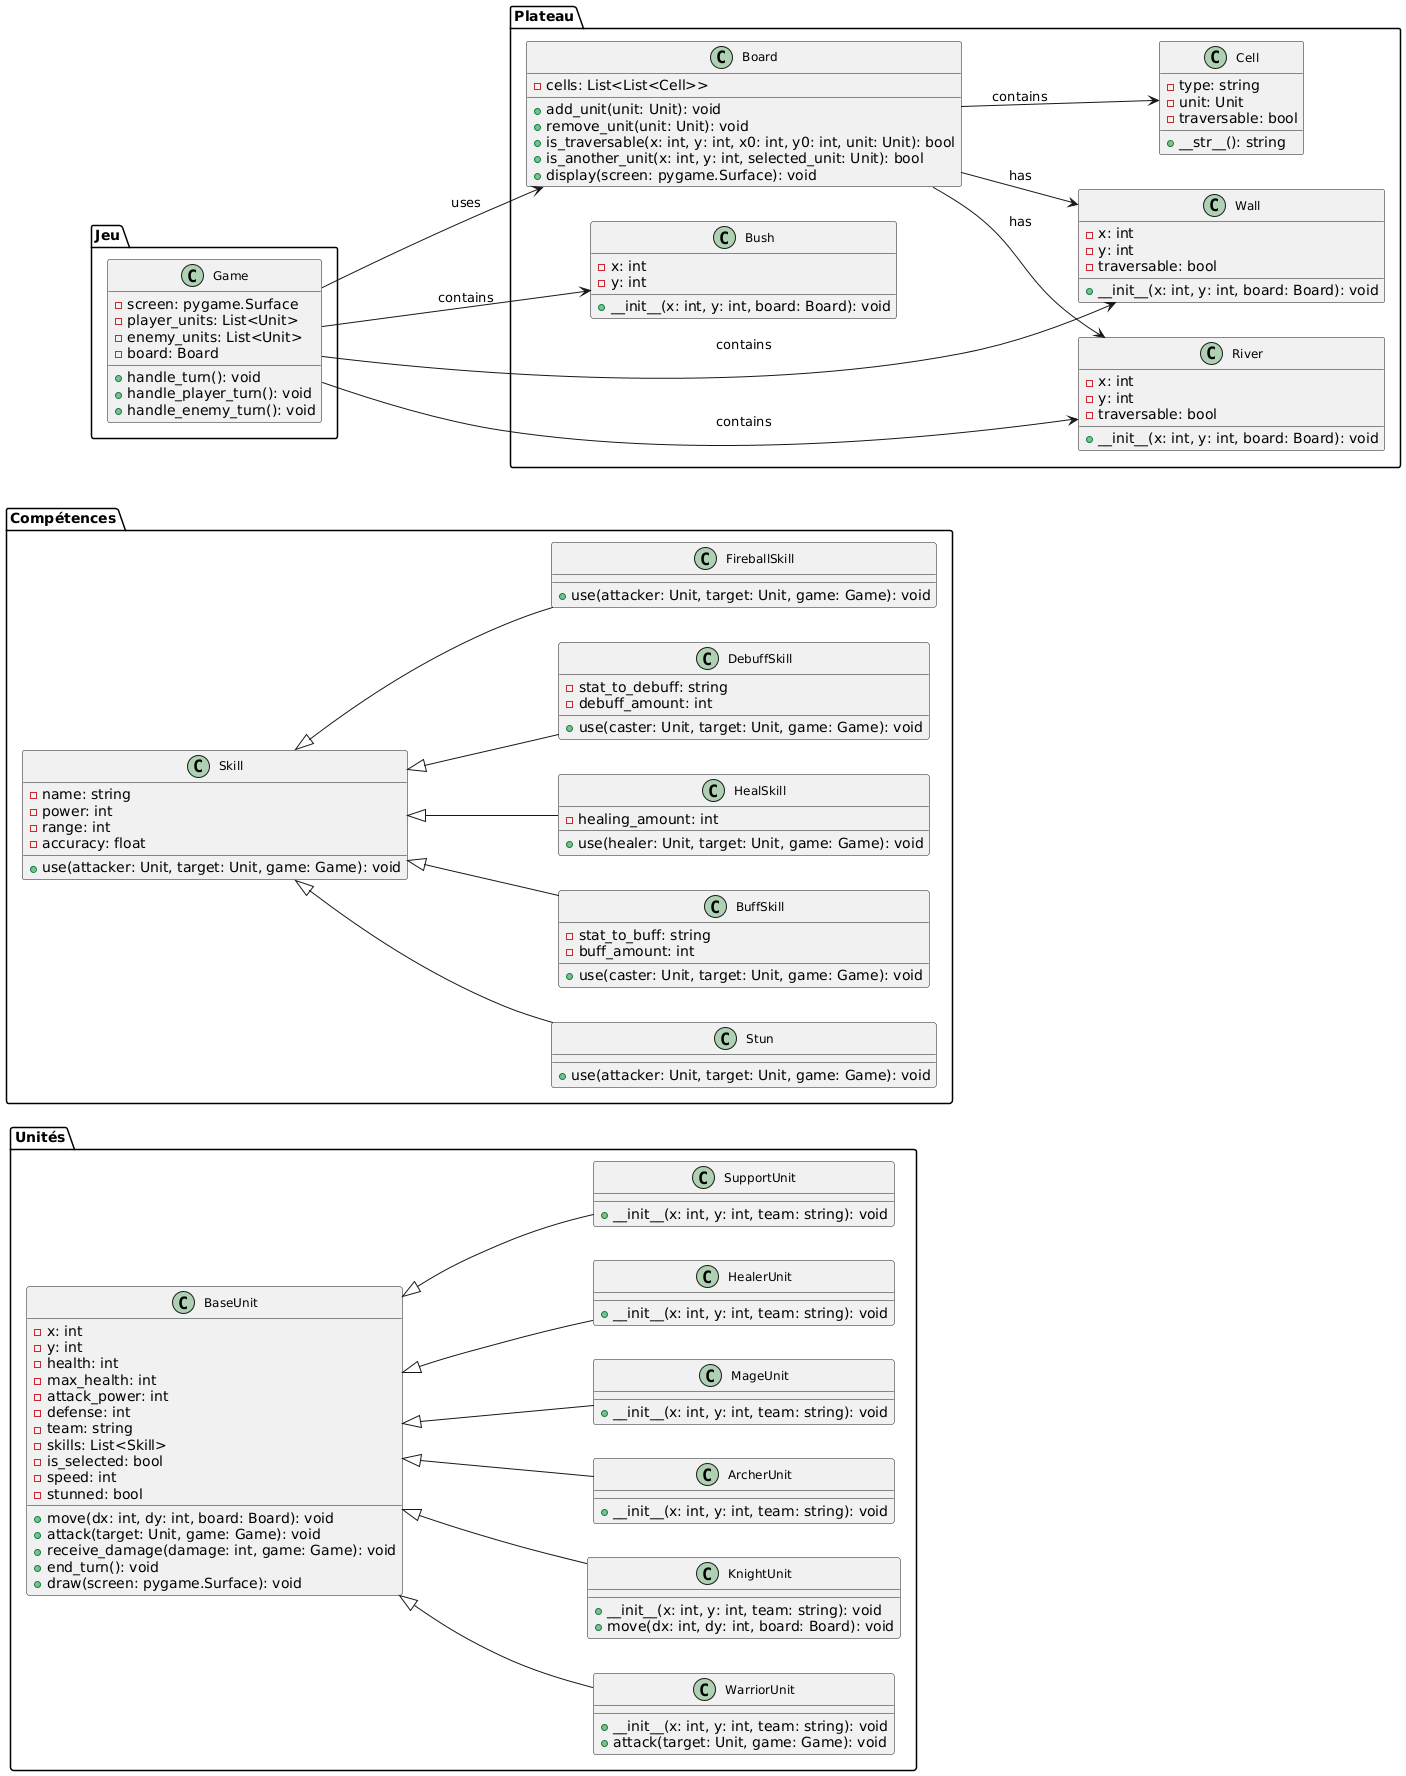

The diagram above was rendered by PlantUML. Its source (embedded in the PNG):
@startuml
' Forcer une disposition verticale (Top to Bottom)
skinparam layoutPadding 10
skinparam classFontSize 12
skinparam classFontName "Arial"

' Forcer l'alignement de tous les éléments verticalement
left to right direction

' Package "Unités" placé en haut
package "Unités" {
  class BaseUnit {
    - x: int
    - y: int
    - health: int
    - max_health: int
    - attack_power: int
    - defense: int
    - team: string
    - skills: List<Skill>
    - is_selected: bool
    - speed: int
    - stunned: bool
    + move(dx: int, dy: int, board: Board): void
    + attack(target: Unit, game: Game): void
    + receive_damage(damage: int, game: Game): void
    + end_turn(): void
    + draw(screen: pygame.Surface): void
  }

  class WarriorUnit {
    + __init__(x: int, y: int, team: string): void
    + attack(target: Unit, game: Game): void
  }

  class KnightUnit {
    + __init__(x: int, y: int, team: string): void
    + move(dx: int, dy: int, board: Board): void
  }

  class ArcherUnit {
    + __init__(x: int, y: int, team: string): void
  }

  class MageUnit {
    + __init__(x: int, y: int, team: string): void
  }

  class HealerUnit {
    + __init__(x: int, y: int, team: string): void
  }

  class SupportUnit {
    + __init__(x: int, y: int, team: string): void
  }

  BaseUnit <|-- WarriorUnit
  BaseUnit <|-- KnightUnit
  BaseUnit <|-- ArcherUnit
  BaseUnit <|-- MageUnit
  BaseUnit <|-- HealerUnit
  BaseUnit <|-- SupportUnit
}

' Package "Compétences" en dessous de "Unités"
package "Compétences" {
  class Skill {
    - name: string
    - power: int
    - range: int
    - accuracy: float
    + use(attacker: Unit, target: Unit, game: Game): void
  }

  class Stun {
    + use(attacker: Unit, target: Unit, game: Game): void
  }

  class BuffSkill {
    - stat_to_buff: string
    - buff_amount: int
    + use(caster: Unit, target: Unit, game: Game): void
  }

  class HealSkill {
    - healing_amount: int
    + use(healer: Unit, target: Unit, game: Game): void
  }

  class DebuffSkill {
    - stat_to_debuff: string
    - debuff_amount: int
    + use(caster: Unit, target: Unit, game: Game): void
  }

  class FireballSkill {
    + use(attacker: Unit, target: Unit, game: Game): void
  }

  Skill <|-- Stun
  Skill <|-- BuffSkill
  Skill <|-- HealSkill
  Skill <|-- DebuffSkill
  Skill <|-- FireballSkill
}

' Package Plateau
package "Plateau" {
  class Cell {
    - type: string
    - unit: Unit
    - traversable: bool
    + __str__(): string
  }

  class Board {
    - cells: List<List<Cell>>
    + add_unit(unit: Unit): void
    + remove_unit(unit: Unit): void
    + is_traversable(x: int, y: int, x0: int, y0: int, unit: Unit): bool
    + is_another_unit(x: int, y: int, selected_unit: Unit): bool
    + display(screen: pygame.Surface): void
  }

  class Wall {
    - x: int
    - y: int
    - traversable: bool
    + __init__(x: int, y: int, board: Board): void
  }

  class River {
    - x: int
    - y: int
    - traversable: bool
    + __init__(x: int, y: int, board: Board): void
  }

  class Bush {
    - x: int
    - y: int
    + __init__(x: int, y: int, board: Board): void
  }

  Board --> Cell : contains
  Board --> Wall : has
  Board --> River : has
}

' Package Jeu
package "Jeu" {
  class Game {
    - screen: pygame.Surface
    - player_units: List<Unit>
    - enemy_units: List<Unit>
    - board: Board
    + handle_turn(): void
    + handle_player_turn(): void
    + handle_enemy_turn(): void
  }

  Game --> Board : uses
  Game --> Wall : contains
  Game --> River : contains
  Game --> Bush : contains
}
@enduml